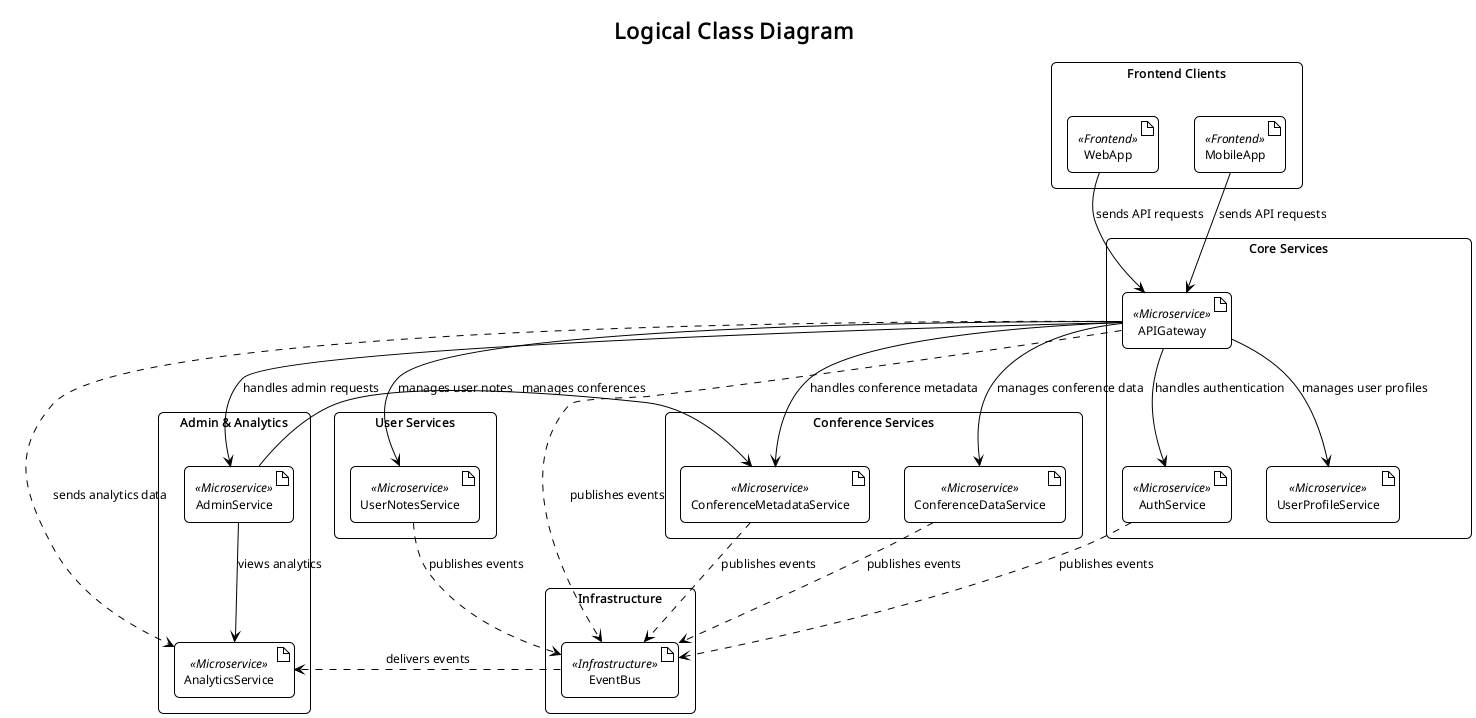

The diagram above was rendered by PlantUML. Its source (embedded in the PNG):
@startuml LogicalClassDiagram
!theme plain
skinparam ClassAttributeIconSize 0
skinparam roundcorner 10
skinparam sequenceMessageAlign center
skinparam DefaultFontName "Arial"
skinparam DefaultFontSize 12
skinparam shadowing false

title Logical Class Diagram

' ===== Frontend Components =====
rectangle "Frontend Clients" {
    artifact WebApp <<Frontend>>
    artifact MobileApp <<Frontend>>
}

' ===== Core Services =====
rectangle "Core Services" {
    artifact APIGateway <<Microservice>>
    artifact AuthService <<Microservice>>
    artifact UserProfileService <<Microservice>>
}

' ===== Conference Services =====
rectangle "Conference Services" {
    artifact ConferenceMetadataService <<Microservice>>
    artifact ConferenceDataService <<Microservice>>
}

' ===== User Services =====
rectangle "User Services" {
    artifact UserNotesService <<Microservice>>
}

' ===== Admin & Analytics =====
rectangle "Admin & Analytics" {
    artifact AdminService <<Microservice>>
    artifact AnalyticsService <<Microservice>>
}

' ===== Infrastructure =====
rectangle "Infrastructure" {
    artifact EventBus <<Infrastructure>>
}

' ===== Relationships =====
' Frontend to Gateway
WebApp --> APIGateway : sends API requests
MobileApp --> APIGateway : sends API requests

' Gateway to Core Services
APIGateway --> AuthService : handles authentication
APIGateway --> UserProfileService : manages user profiles

' Gateway to Conference Services
APIGateway --> ConferenceMetadataService : handles conference metadata
APIGateway --> ConferenceDataService : manages conference data

' Gateway to User Services
APIGateway --> UserNotesService : manages user notes

' Gateway to Admin & Analytics
APIGateway --> AdminService : handles admin requests
APIGateway ..> AnalyticsService : sends analytics data

' Admin Service Relationships
AdminService --> ConferenceMetadataService : manages conferences
AdminService --> AnalyticsService : views analytics

' Event Bus Relationships
APIGateway ..> EventBus : publishes events
AuthService ..> EventBus : publishes events
ConferenceMetadataService ..> EventBus : publishes events
ConferenceDataService ..> EventBus : publishes events
UserNotesService ..> EventBus : publishes events
EventBus ..> AnalyticsService : delivers events
@enduml